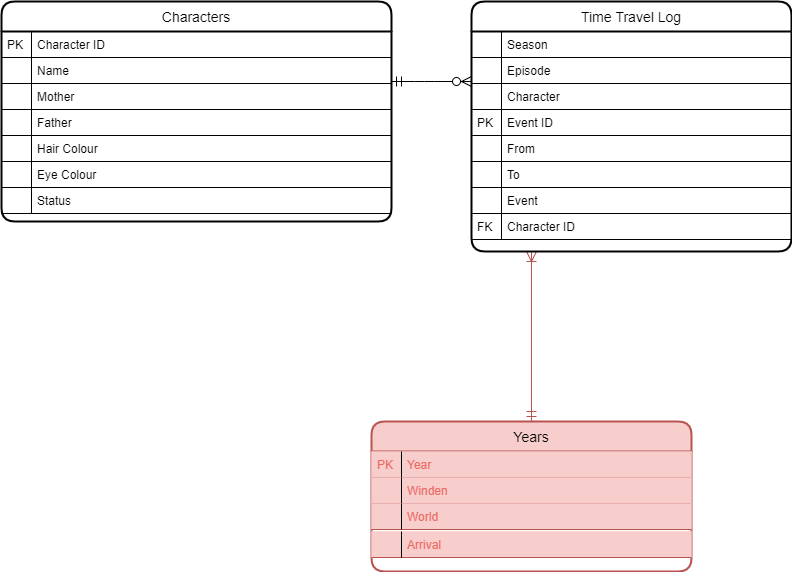

The diagram above was exported from draw.io. Its source (the exported page's mxGraphModel, read from the mxfile embedded in the PNG):
<mxGraphModel dx="868" dy="482" grid="1" gridSize="10" guides="1" tooltips="1" connect="1" arrows="1" fold="1" page="1" pageScale="1" pageWidth="827" pageHeight="1169" math="0" shadow="0">
  <root>
    <mxCell id="WIyWlLk6GJQsqaUBKTNV-0" />
    <mxCell id="WIyWlLk6GJQsqaUBKTNV-1" parent="WIyWlLk6GJQsqaUBKTNV-0" />
    <mxCell id="zkfFHV4jXpPFQw0GAbJ--63" value="" style="edgeStyle=orthogonalEdgeStyle;endArrow=ERzeroToMany;startArrow=ERmandOne;shadow=0;strokeWidth=1;endSize=8;startSize=8;" parent="WIyWlLk6GJQsqaUBKTNV-1" edge="1">
      <mxGeometry width="100" height="100" relative="1" as="geometry">
        <mxPoint x="420" y="160" as="sourcePoint" />
        <mxPoint x="500" y="160" as="targetPoint" />
        <Array as="points">
          <mxPoint x="453" y="160" />
          <mxPoint x="453" y="160" />
        </Array>
      </mxGeometry>
    </mxCell>
    <mxCell id="HvbUNjEuDNs1q2U9Z4Dy-61" value="" style="endArrow=ERoneToMany;startArrow=ERmandOne;shadow=0;strokeWidth=1;endSize=8;startSize=8;exitX=0.5;exitY=0;exitDx=0;exitDy=0;fontColor=#EA6B66;labelBorderColor=#EA6B66;labelBackgroundColor=#EA6B66;fillColor=#f8cecc;strokeColor=#b85450;" parent="WIyWlLk6GJQsqaUBKTNV-1" source="HvbUNjEuDNs1q2U9Z4Dy-47" edge="1">
      <mxGeometry width="100" height="100" relative="1" as="geometry">
        <mxPoint x="559.84" y="396" as="sourcePoint" />
        <mxPoint x="560" y="330" as="targetPoint" />
      </mxGeometry>
    </mxCell>
    <mxCell id="HvbUNjEuDNs1q2U9Z4Dy-43" value="Characters" style="swimlane;childLayout=stackLayout;horizontal=1;startSize=30;horizontalStack=0;rounded=1;fontSize=14;fontStyle=0;strokeWidth=2;resizeParent=0;resizeLast=1;shadow=0;dashed=0;align=center;" parent="WIyWlLk6GJQsqaUBKTNV-1" vertex="1">
      <mxGeometry x="30" y="80" width="390" height="220" as="geometry" />
    </mxCell>
    <mxCell id="RZ6Efhan0cOmVwDcHOVY-21" value="Character ID" style="shape=partialRectangle;top=0;left=0;right=0;bottom=1;align=left;verticalAlign=top;fillColor=none;spacingLeft=34;spacingRight=4;overflow=hidden;rotatable=0;points=[[0,0.5],[1,0.5]];portConstraint=eastwest;dropTarget=0;fontSize=12;" vertex="1" parent="HvbUNjEuDNs1q2U9Z4Dy-43">
      <mxGeometry y="30" width="390" height="26" as="geometry" />
    </mxCell>
    <mxCell id="RZ6Efhan0cOmVwDcHOVY-22" value="PK" style="shape=partialRectangle;top=0;left=0;bottom=0;fillColor=none;align=left;verticalAlign=top;spacingLeft=4;spacingRight=4;overflow=hidden;rotatable=0;points=[];portConstraint=eastwest;part=1;fontSize=12;" vertex="1" connectable="0" parent="RZ6Efhan0cOmVwDcHOVY-21">
      <mxGeometry width="30" height="26" as="geometry" />
    </mxCell>
    <mxCell id="RZ6Efhan0cOmVwDcHOVY-27" value="Name" style="shape=partialRectangle;top=0;left=0;right=0;bottom=1;align=left;verticalAlign=top;fillColor=none;spacingLeft=34;spacingRight=4;overflow=hidden;rotatable=0;points=[[0,0.5],[1,0.5]];portConstraint=eastwest;dropTarget=0;fontSize=12;" vertex="1" parent="HvbUNjEuDNs1q2U9Z4Dy-43">
      <mxGeometry y="56" width="390" height="26" as="geometry" />
    </mxCell>
    <mxCell id="RZ6Efhan0cOmVwDcHOVY-28" value="" style="shape=partialRectangle;top=0;left=0;bottom=0;fillColor=none;align=left;verticalAlign=top;spacingLeft=4;spacingRight=4;overflow=hidden;rotatable=0;points=[];portConstraint=eastwest;part=1;fontSize=12;" vertex="1" connectable="0" parent="RZ6Efhan0cOmVwDcHOVY-27">
      <mxGeometry width="30" height="26" as="geometry" />
    </mxCell>
    <mxCell id="RZ6Efhan0cOmVwDcHOVY-23" value="Mother" style="shape=partialRectangle;top=0;left=0;right=0;bottom=1;align=left;verticalAlign=top;fillColor=none;spacingLeft=34;spacingRight=4;overflow=hidden;rotatable=0;points=[[0,0.5],[1,0.5]];portConstraint=eastwest;dropTarget=0;fontSize=12;" vertex="1" parent="HvbUNjEuDNs1q2U9Z4Dy-43">
      <mxGeometry y="82" width="390" height="26" as="geometry" />
    </mxCell>
    <mxCell id="RZ6Efhan0cOmVwDcHOVY-24" value="" style="shape=partialRectangle;top=0;left=0;bottom=0;fillColor=none;align=left;verticalAlign=top;spacingLeft=4;spacingRight=4;overflow=hidden;rotatable=0;points=[];portConstraint=eastwest;part=1;fontSize=12;" vertex="1" connectable="0" parent="RZ6Efhan0cOmVwDcHOVY-23">
      <mxGeometry width="30" height="26" as="geometry" />
    </mxCell>
    <mxCell id="RZ6Efhan0cOmVwDcHOVY-25" value="Father" style="shape=partialRectangle;top=0;left=0;right=0;bottom=1;align=left;verticalAlign=top;fillColor=none;spacingLeft=34;spacingRight=4;overflow=hidden;rotatable=0;points=[[0,0.5],[1,0.5]];portConstraint=eastwest;dropTarget=0;fontSize=12;" vertex="1" parent="HvbUNjEuDNs1q2U9Z4Dy-43">
      <mxGeometry y="108" width="390" height="26" as="geometry" />
    </mxCell>
    <mxCell id="RZ6Efhan0cOmVwDcHOVY-26" value="" style="shape=partialRectangle;top=0;left=0;bottom=0;fillColor=none;align=left;verticalAlign=top;spacingLeft=4;spacingRight=4;overflow=hidden;rotatable=0;points=[];portConstraint=eastwest;part=1;fontSize=12;" vertex="1" connectable="0" parent="RZ6Efhan0cOmVwDcHOVY-25">
      <mxGeometry width="30" height="26" as="geometry" />
    </mxCell>
    <mxCell id="RZ6Efhan0cOmVwDcHOVY-29" value="Hair Colour" style="shape=partialRectangle;top=0;left=0;right=0;bottom=1;align=left;verticalAlign=top;fillColor=none;spacingLeft=34;spacingRight=4;overflow=hidden;rotatable=0;points=[[0,0.5],[1,0.5]];portConstraint=eastwest;dropTarget=0;fontSize=12;" vertex="1" parent="HvbUNjEuDNs1q2U9Z4Dy-43">
      <mxGeometry y="134" width="390" height="26" as="geometry" />
    </mxCell>
    <mxCell id="RZ6Efhan0cOmVwDcHOVY-30" value="" style="shape=partialRectangle;top=0;left=0;bottom=0;fillColor=none;align=left;verticalAlign=top;spacingLeft=4;spacingRight=4;overflow=hidden;rotatable=0;points=[];portConstraint=eastwest;part=1;fontSize=12;" vertex="1" connectable="0" parent="RZ6Efhan0cOmVwDcHOVY-29">
      <mxGeometry width="30" height="26" as="geometry" />
    </mxCell>
    <mxCell id="RZ6Efhan0cOmVwDcHOVY-31" value="Eye Colour" style="shape=partialRectangle;top=0;left=0;right=0;bottom=1;align=left;verticalAlign=top;fillColor=none;spacingLeft=34;spacingRight=4;overflow=hidden;rotatable=0;points=[[0,0.5],[1,0.5]];portConstraint=eastwest;dropTarget=0;fontSize=12;" vertex="1" parent="HvbUNjEuDNs1q2U9Z4Dy-43">
      <mxGeometry y="160" width="390" height="26" as="geometry" />
    </mxCell>
    <mxCell id="RZ6Efhan0cOmVwDcHOVY-32" value="" style="shape=partialRectangle;top=0;left=0;bottom=0;fillColor=none;align=left;verticalAlign=top;spacingLeft=4;spacingRight=4;overflow=hidden;rotatable=0;points=[];portConstraint=eastwest;part=1;fontSize=12;" vertex="1" connectable="0" parent="RZ6Efhan0cOmVwDcHOVY-31">
      <mxGeometry width="30" height="26" as="geometry" />
    </mxCell>
    <mxCell id="RZ6Efhan0cOmVwDcHOVY-33" value="Status" style="shape=partialRectangle;top=0;left=0;right=0;bottom=1;align=left;verticalAlign=top;fillColor=none;spacingLeft=34;spacingRight=4;overflow=hidden;rotatable=0;points=[[0,0.5],[1,0.5]];portConstraint=eastwest;dropTarget=0;fontSize=12;" vertex="1" parent="HvbUNjEuDNs1q2U9Z4Dy-43">
      <mxGeometry y="186" width="390" height="26" as="geometry" />
    </mxCell>
    <mxCell id="RZ6Efhan0cOmVwDcHOVY-34" value="" style="shape=partialRectangle;top=0;left=0;bottom=0;fillColor=none;align=left;verticalAlign=top;spacingLeft=4;spacingRight=4;overflow=hidden;rotatable=0;points=[];portConstraint=eastwest;part=1;fontSize=12;" vertex="1" connectable="0" parent="RZ6Efhan0cOmVwDcHOVY-33">
      <mxGeometry width="30" height="26" as="geometry" />
    </mxCell>
    <mxCell id="RZ6Efhan0cOmVwDcHOVY-9" value="" style="shape=partialRectangle;top=0;left=0;right=0;bottom=0;align=left;verticalAlign=top;fillColor=none;spacingLeft=60;spacingRight=4;overflow=hidden;rotatable=0;points=[[0,0.5],[1,0.5]];portConstraint=eastwest;dropTarget=0;fontSize=12;" vertex="1" parent="HvbUNjEuDNs1q2U9Z4Dy-43">
      <mxGeometry y="212" width="390" height="8" as="geometry" />
    </mxCell>
    <mxCell id="HvbUNjEuDNs1q2U9Z4Dy-45" value="Time Travel Log" style="swimlane;childLayout=stackLayout;horizontal=1;startSize=30;horizontalStack=0;rounded=1;fontSize=14;fontStyle=0;strokeWidth=2;resizeParent=0;resizeLast=1;shadow=0;dashed=0;align=center;" parent="WIyWlLk6GJQsqaUBKTNV-1" vertex="1">
      <mxGeometry x="500" y="80" width="320" height="250" as="geometry" />
    </mxCell>
    <mxCell id="HvbUNjEuDNs1q2U9Z4Dy-47" value="Years" style="swimlane;childLayout=stackLayout;horizontal=1;startSize=30;horizontalStack=0;rounded=1;fontSize=14;fontStyle=0;strokeWidth=2;resizeParent=0;resizeLast=1;shadow=0;dashed=0;align=center;fillColor=#f8cecc;strokeColor=#b85450;" parent="WIyWlLk6GJQsqaUBKTNV-1" vertex="1">
      <mxGeometry x="400" y="500" width="320" height="150" as="geometry" />
    </mxCell>
    <mxCell id="RZ6Efhan0cOmVwDcHOVY-48" value="Season" style="shape=partialRectangle;top=0;left=0;right=0;bottom=1;align=left;verticalAlign=top;fillColor=none;spacingLeft=34;spacingRight=4;overflow=hidden;rotatable=0;points=[[0,0.5],[1,0.5]];portConstraint=eastwest;dropTarget=0;fontSize=12;" vertex="1" parent="WIyWlLk6GJQsqaUBKTNV-1">
      <mxGeometry x="500" y="110" width="320" height="26" as="geometry" />
    </mxCell>
    <mxCell id="RZ6Efhan0cOmVwDcHOVY-49" value="" style="shape=partialRectangle;top=0;left=0;bottom=0;fillColor=none;align=left;verticalAlign=top;spacingLeft=4;spacingRight=4;overflow=hidden;rotatable=0;points=[];portConstraint=eastwest;part=1;fontSize=12;" vertex="1" connectable="0" parent="RZ6Efhan0cOmVwDcHOVY-48">
      <mxGeometry width="30" height="26" as="geometry" />
    </mxCell>
    <mxCell id="RZ6Efhan0cOmVwDcHOVY-55" value="Episode" style="shape=partialRectangle;top=0;left=0;right=0;bottom=1;align=left;verticalAlign=top;fillColor=none;spacingLeft=34;spacingRight=4;overflow=hidden;rotatable=0;points=[[0,0.5],[1,0.5]];portConstraint=eastwest;dropTarget=0;fontSize=12;" vertex="1" parent="WIyWlLk6GJQsqaUBKTNV-1">
      <mxGeometry x="500" y="136" width="320" height="26" as="geometry" />
    </mxCell>
    <mxCell id="RZ6Efhan0cOmVwDcHOVY-56" value="" style="shape=partialRectangle;top=0;left=0;bottom=0;fillColor=none;align=left;verticalAlign=top;spacingLeft=4;spacingRight=4;overflow=hidden;rotatable=0;points=[];portConstraint=eastwest;part=1;fontSize=12;" vertex="1" connectable="0" parent="RZ6Efhan0cOmVwDcHOVY-55">
      <mxGeometry width="30" height="26" as="geometry" />
    </mxCell>
    <mxCell id="RZ6Efhan0cOmVwDcHOVY-58" value="Character" style="shape=partialRectangle;top=0;left=0;right=0;bottom=1;align=left;verticalAlign=top;fillColor=none;spacingLeft=34;spacingRight=4;overflow=hidden;rotatable=0;points=[[0,0.5],[1,0.5]];portConstraint=eastwest;dropTarget=0;fontSize=12;" vertex="1" parent="WIyWlLk6GJQsqaUBKTNV-1">
      <mxGeometry x="500" y="162" width="320" height="26" as="geometry" />
    </mxCell>
    <mxCell id="RZ6Efhan0cOmVwDcHOVY-59" value="" style="shape=partialRectangle;top=0;left=0;bottom=0;fillColor=none;align=left;verticalAlign=top;spacingLeft=4;spacingRight=4;overflow=hidden;rotatable=0;points=[];portConstraint=eastwest;part=1;fontSize=12;" vertex="1" connectable="0" parent="RZ6Efhan0cOmVwDcHOVY-58">
      <mxGeometry width="30" height="26" as="geometry" />
    </mxCell>
    <mxCell id="RZ6Efhan0cOmVwDcHOVY-60" value="Event ID" style="shape=partialRectangle;top=0;left=0;right=0;bottom=1;align=left;verticalAlign=top;fillColor=none;spacingLeft=34;spacingRight=4;overflow=hidden;rotatable=0;points=[[0,0.5],[1,0.5]];portConstraint=eastwest;dropTarget=0;fontSize=12;" vertex="1" parent="WIyWlLk6GJQsqaUBKTNV-1">
      <mxGeometry x="500" y="188" width="320" height="26" as="geometry" />
    </mxCell>
    <mxCell id="RZ6Efhan0cOmVwDcHOVY-61" value="PK" style="shape=partialRectangle;top=0;left=0;bottom=0;fillColor=none;align=left;verticalAlign=top;spacingLeft=4;spacingRight=4;overflow=hidden;rotatable=0;points=[];portConstraint=eastwest;part=1;fontSize=12;" vertex="1" connectable="0" parent="RZ6Efhan0cOmVwDcHOVY-60">
      <mxGeometry width="30" height="26" as="geometry" />
    </mxCell>
    <mxCell id="RZ6Efhan0cOmVwDcHOVY-62" value="From" style="shape=partialRectangle;top=0;left=0;right=0;bottom=1;align=left;verticalAlign=top;fillColor=none;spacingLeft=34;spacingRight=4;overflow=hidden;rotatable=0;points=[[0,0.5],[1,0.5]];portConstraint=eastwest;dropTarget=0;fontSize=12;" vertex="1" parent="WIyWlLk6GJQsqaUBKTNV-1">
      <mxGeometry x="500" y="214" width="320" height="26" as="geometry" />
    </mxCell>
    <mxCell id="RZ6Efhan0cOmVwDcHOVY-63" value="" style="shape=partialRectangle;top=0;left=0;bottom=0;fillColor=none;align=left;verticalAlign=top;spacingLeft=4;spacingRight=4;overflow=hidden;rotatable=0;points=[];portConstraint=eastwest;part=1;fontSize=12;" vertex="1" connectable="0" parent="RZ6Efhan0cOmVwDcHOVY-62">
      <mxGeometry width="30" height="26" as="geometry" />
    </mxCell>
    <mxCell id="RZ6Efhan0cOmVwDcHOVY-66" value="To" style="shape=partialRectangle;top=0;left=0;right=0;bottom=1;align=left;verticalAlign=top;fillColor=none;spacingLeft=34;spacingRight=4;overflow=hidden;rotatable=0;points=[[0,0.5],[1,0.5]];portConstraint=eastwest;dropTarget=0;fontSize=12;" vertex="1" parent="WIyWlLk6GJQsqaUBKTNV-1">
      <mxGeometry x="500" y="240" width="320" height="26" as="geometry" />
    </mxCell>
    <mxCell id="RZ6Efhan0cOmVwDcHOVY-67" value="" style="shape=partialRectangle;top=0;left=0;bottom=0;fillColor=none;align=left;verticalAlign=top;spacingLeft=4;spacingRight=4;overflow=hidden;rotatable=0;points=[];portConstraint=eastwest;part=1;fontSize=12;" vertex="1" connectable="0" parent="RZ6Efhan0cOmVwDcHOVY-66">
      <mxGeometry width="30" height="26" as="geometry" />
    </mxCell>
    <mxCell id="RZ6Efhan0cOmVwDcHOVY-68" value="Event" style="shape=partialRectangle;top=0;left=0;right=0;bottom=1;align=left;verticalAlign=top;fillColor=none;spacingLeft=34;spacingRight=4;overflow=hidden;rotatable=0;points=[[0,0.5],[1,0.5]];portConstraint=eastwest;dropTarget=0;fontSize=12;" vertex="1" parent="WIyWlLk6GJQsqaUBKTNV-1">
      <mxGeometry x="500" y="266" width="320" height="26" as="geometry" />
    </mxCell>
    <mxCell id="RZ6Efhan0cOmVwDcHOVY-69" value="" style="shape=partialRectangle;top=0;left=0;bottom=0;fillColor=none;align=left;verticalAlign=top;spacingLeft=4;spacingRight=4;overflow=hidden;rotatable=0;points=[];portConstraint=eastwest;part=1;fontSize=12;" vertex="1" connectable="0" parent="RZ6Efhan0cOmVwDcHOVY-68">
      <mxGeometry width="30" height="26" as="geometry" />
    </mxCell>
    <mxCell id="RZ6Efhan0cOmVwDcHOVY-71" value="Year" style="shape=partialRectangle;top=0;left=0;right=0;bottom=1;align=left;verticalAlign=top;fillColor=#f8cecc;spacingLeft=34;spacingRight=4;overflow=hidden;rotatable=0;points=[[0,0.5],[1,0.5]];portConstraint=eastwest;dropTarget=0;fontSize=12;strokeColor=#b85450;fontColor=#EA6B66;" vertex="1" parent="WIyWlLk6GJQsqaUBKTNV-1">
      <mxGeometry x="400" y="530" width="320" height="26" as="geometry" />
    </mxCell>
    <mxCell id="RZ6Efhan0cOmVwDcHOVY-72" value="PK" style="shape=partialRectangle;top=0;left=0;bottom=0;fillColor=none;align=left;verticalAlign=top;spacingLeft=4;spacingRight=4;overflow=hidden;rotatable=0;points=[];portConstraint=eastwest;part=1;fontSize=12;fontColor=#EA6B66;" vertex="1" connectable="0" parent="RZ6Efhan0cOmVwDcHOVY-71">
      <mxGeometry width="30" height="26" as="geometry" />
    </mxCell>
    <mxCell id="RZ6Efhan0cOmVwDcHOVY-73" value="Winden" style="shape=partialRectangle;top=0;left=0;right=0;bottom=1;align=left;verticalAlign=top;fillColor=#f8cecc;spacingLeft=34;spacingRight=4;overflow=hidden;rotatable=0;points=[[0,0.5],[1,0.5]];portConstraint=eastwest;dropTarget=0;fontSize=12;strokeColor=#b85450;fontColor=#EA6B66;" vertex="1" parent="WIyWlLk6GJQsqaUBKTNV-1">
      <mxGeometry x="400" y="556" width="320" height="26" as="geometry" />
    </mxCell>
    <mxCell id="RZ6Efhan0cOmVwDcHOVY-74" value="" style="shape=partialRectangle;top=0;left=0;bottom=0;fillColor=none;align=left;verticalAlign=top;spacingLeft=4;spacingRight=4;overflow=hidden;rotatable=0;points=[];portConstraint=eastwest;part=1;fontSize=12;" vertex="1" connectable="0" parent="RZ6Efhan0cOmVwDcHOVY-73">
      <mxGeometry width="30" height="26" as="geometry" />
    </mxCell>
    <mxCell id="RZ6Efhan0cOmVwDcHOVY-76" value="World" style="shape=partialRectangle;top=0;left=0;right=0;bottom=1;align=left;verticalAlign=top;fillColor=#f8cecc;spacingLeft=34;spacingRight=4;overflow=hidden;rotatable=0;points=[[0,0.5],[1,0.5]];portConstraint=eastwest;dropTarget=0;fontSize=12;strokeColor=#b85450;fontColor=#EA6B66;" vertex="1" parent="WIyWlLk6GJQsqaUBKTNV-1">
      <mxGeometry x="400" y="582" width="320" height="26" as="geometry" />
    </mxCell>
    <mxCell id="RZ6Efhan0cOmVwDcHOVY-77" value="" style="shape=partialRectangle;top=0;left=0;bottom=0;fillColor=none;align=left;verticalAlign=top;spacingLeft=4;spacingRight=4;overflow=hidden;rotatable=0;points=[];portConstraint=eastwest;part=1;fontSize=12;" vertex="1" connectable="0" parent="RZ6Efhan0cOmVwDcHOVY-76">
      <mxGeometry width="30" height="26" as="geometry" />
    </mxCell>
    <mxCell id="RZ6Efhan0cOmVwDcHOVY-80" value="Arrival" style="shape=partialRectangle;top=0;left=0;right=0;bottom=1;align=left;verticalAlign=top;fillColor=#f8cecc;spacingLeft=34;spacingRight=4;overflow=hidden;rotatable=0;points=[[0,0.5],[1,0.5]];portConstraint=eastwest;dropTarget=0;fontSize=12;strokeColor=#b85450;fontColor=#EA6B66;" vertex="1" parent="WIyWlLk6GJQsqaUBKTNV-1">
      <mxGeometry x="400" y="610" width="320" height="26" as="geometry" />
    </mxCell>
    <mxCell id="RZ6Efhan0cOmVwDcHOVY-81" value="" style="shape=partialRectangle;top=0;left=0;bottom=0;fillColor=none;align=left;verticalAlign=top;spacingLeft=4;spacingRight=4;overflow=hidden;rotatable=0;points=[];portConstraint=eastwest;part=1;fontSize=12;" vertex="1" connectable="0" parent="RZ6Efhan0cOmVwDcHOVY-80">
      <mxGeometry width="30" height="26" as="geometry" />
    </mxCell>
    <mxCell id="RZ6Efhan0cOmVwDcHOVY-82" value="Character ID" style="shape=partialRectangle;top=0;left=0;right=0;bottom=1;align=left;verticalAlign=top;fillColor=none;spacingLeft=34;spacingRight=4;overflow=hidden;rotatable=0;points=[[0,0.5],[1,0.5]];portConstraint=eastwest;dropTarget=0;fontSize=12;" vertex="1" parent="WIyWlLk6GJQsqaUBKTNV-1">
      <mxGeometry x="500" y="292" width="320" height="26" as="geometry" />
    </mxCell>
    <mxCell id="RZ6Efhan0cOmVwDcHOVY-83" value="FK" style="shape=partialRectangle;top=0;left=0;bottom=0;fillColor=none;align=left;verticalAlign=top;spacingLeft=4;spacingRight=4;overflow=hidden;rotatable=0;points=[];portConstraint=eastwest;part=1;fontSize=12;" vertex="1" connectable="0" parent="RZ6Efhan0cOmVwDcHOVY-82">
      <mxGeometry width="30" height="26" as="geometry" />
    </mxCell>
  </root>
</mxGraphModel>